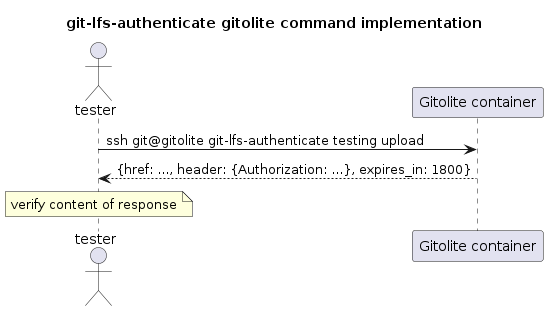

The diagram above was rendered by PlantUML. Its source (embedded in the PNG):
@startuml gitolite_lfs_authenticate

title git-lfs-authenticate gitolite command implementation

actor tester
participant "Gitolite container" as gitolite

tester -> gitolite: ssh git@gitolite git-lfs-authenticate testing upload
gitolite --> tester: {href: ..., header: {Authorization: ...}, expires_in: 1800}
note over tester: verify content of response

@enduml